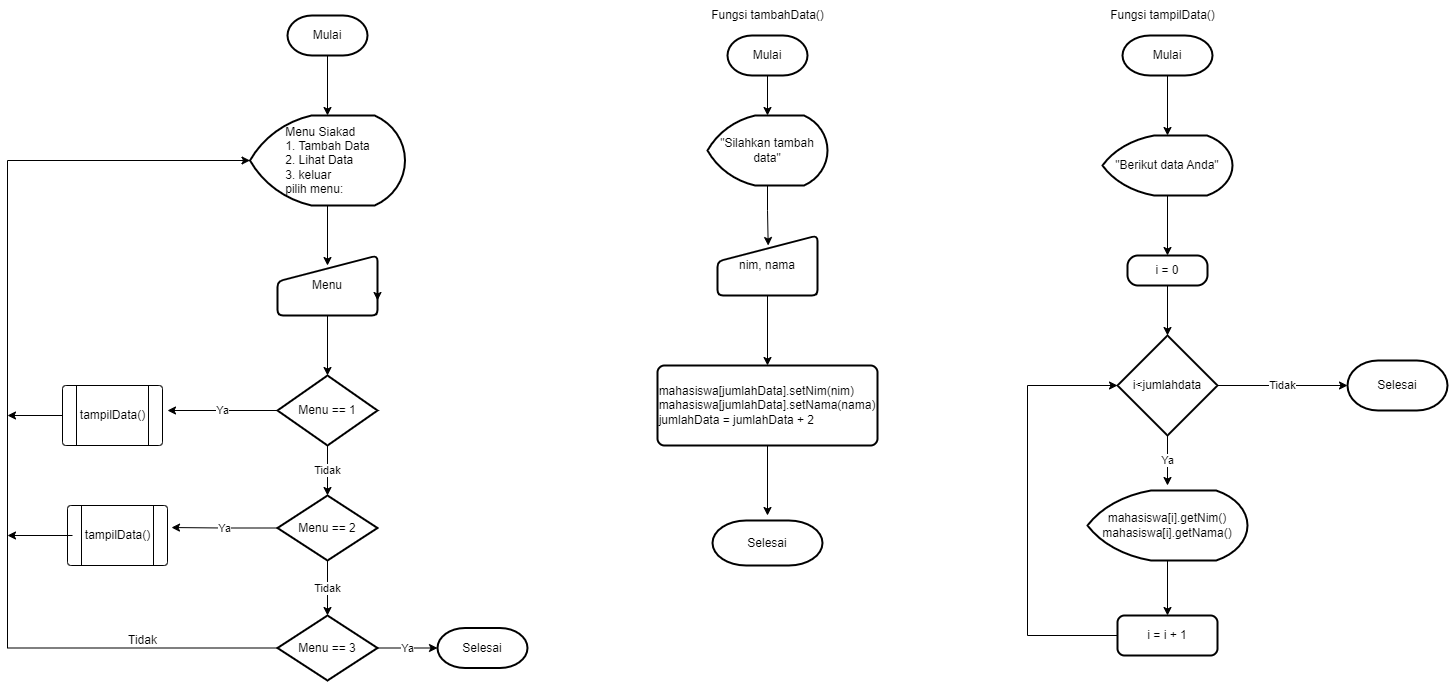

The diagram above was exported from draw.io. Its source (the exported page's mxGraphModel, read from the mxfile embedded in the PNG):
<mxGraphModel dx="1303" dy="713" grid="1" gridSize="10" guides="1" tooltips="1" connect="1" arrows="1" fold="1" page="1" pageScale="1" pageWidth="827" pageHeight="1169" math="0" shadow="0">
  <root>
    <mxCell id="0" />
    <mxCell id="1" parent="0" />
    <mxCell id="WzNzj7tervSIU3ARo-Y--9" style="edgeStyle=orthogonalEdgeStyle;rounded=0;orthogonalLoop=1;jettySize=auto;html=1;entryX=0.5;entryY=0;entryDx=0;entryDy=0;entryPerimeter=0;" edge="1" parent="1" source="WzNzj7tervSIU3ARo-Y--1" target="WzNzj7tervSIU3ARo-Y--2">
      <mxGeometry relative="1" as="geometry" />
    </mxCell>
    <mxCell id="WzNzj7tervSIU3ARo-Y--1" value="Mulai" style="strokeWidth=2;html=1;shape=mxgraph.flowchart.terminator;whiteSpace=wrap;" vertex="1" parent="1">
      <mxGeometry x="320" y="20" width="80" height="40" as="geometry" />
    </mxCell>
    <mxCell id="WzNzj7tervSIU3ARo-Y--13" style="edgeStyle=orthogonalEdgeStyle;rounded=0;orthogonalLoop=1;jettySize=auto;html=1;entryX=0.5;entryY=0.167;entryDx=0;entryDy=0;entryPerimeter=0;" edge="1" parent="1" source="WzNzj7tervSIU3ARo-Y--2" target="WzNzj7tervSIU3ARo-Y--3">
      <mxGeometry relative="1" as="geometry" />
    </mxCell>
    <mxCell id="WzNzj7tervSIU3ARo-Y--2" value="&lt;div style=&quot;text-align: justify;&quot;&gt;&lt;span style=&quot;background-color: initial;&quot;&gt;Menu Siakad&lt;/span&gt;&lt;/div&gt;&lt;div style=&quot;text-align: justify;&quot;&gt;&lt;span style=&quot;background-color: initial;&quot;&gt;1. Tambah Data&lt;/span&gt;&lt;/div&gt;&lt;div style=&quot;text-align: justify;&quot;&gt;&lt;span style=&quot;background-color: initial;&quot;&gt;2. Lihat Data&lt;/span&gt;&lt;/div&gt;&lt;div style=&quot;text-align: justify;&quot;&gt;&lt;span style=&quot;background-color: initial;&quot;&gt;3. keluar&lt;/span&gt;&lt;/div&gt;&lt;div style=&quot;text-align: justify;&quot;&gt;&lt;span style=&quot;background-color: initial;&quot;&gt;pilih menu:&lt;/span&gt;&lt;/div&gt;" style="strokeWidth=2;html=1;shape=mxgraph.flowchart.display;whiteSpace=wrap;align=center;" vertex="1" parent="1">
      <mxGeometry x="282.5" y="120" width="155" height="90" as="geometry" />
    </mxCell>
    <mxCell id="WzNzj7tervSIU3ARo-Y--15" style="edgeStyle=orthogonalEdgeStyle;rounded=0;orthogonalLoop=1;jettySize=auto;html=1;entryX=0.5;entryY=0;entryDx=0;entryDy=0;entryPerimeter=0;" edge="1" parent="1" source="WzNzj7tervSIU3ARo-Y--3" target="WzNzj7tervSIU3ARo-Y--4">
      <mxGeometry relative="1" as="geometry" />
    </mxCell>
    <mxCell id="WzNzj7tervSIU3ARo-Y--3" value="Menu" style="html=1;strokeWidth=2;shape=manualInput;whiteSpace=wrap;rounded=1;size=26;arcSize=11;" vertex="1" parent="1">
      <mxGeometry x="310" y="260" width="100" height="60" as="geometry" />
    </mxCell>
    <mxCell id="WzNzj7tervSIU3ARo-Y--16" value="Tidak" style="edgeStyle=orthogonalEdgeStyle;rounded=0;orthogonalLoop=1;jettySize=auto;html=1;entryX=0.5;entryY=0;entryDx=0;entryDy=0;entryPerimeter=0;" edge="1" parent="1" source="WzNzj7tervSIU3ARo-Y--4" target="WzNzj7tervSIU3ARo-Y--5">
      <mxGeometry relative="1" as="geometry" />
    </mxCell>
    <mxCell id="WzNzj7tervSIU3ARo-Y--26" value="Ya" style="edgeStyle=orthogonalEdgeStyle;rounded=0;orthogonalLoop=1;jettySize=auto;html=1;" edge="1" parent="1" source="WzNzj7tervSIU3ARo-Y--4">
      <mxGeometry relative="1" as="geometry">
        <mxPoint x="200" y="415" as="targetPoint" />
      </mxGeometry>
    </mxCell>
    <mxCell id="WzNzj7tervSIU3ARo-Y--4" value="Menu == 1" style="strokeWidth=2;html=1;shape=mxgraph.flowchart.decision;whiteSpace=wrap;" vertex="1" parent="1">
      <mxGeometry x="310" y="380" width="100" height="70" as="geometry" />
    </mxCell>
    <mxCell id="WzNzj7tervSIU3ARo-Y--17" value="Tidak" style="edgeStyle=orthogonalEdgeStyle;rounded=0;orthogonalLoop=1;jettySize=auto;html=1;entryX=0.5;entryY=0;entryDx=0;entryDy=0;entryPerimeter=0;" edge="1" parent="1" source="WzNzj7tervSIU3ARo-Y--5" target="WzNzj7tervSIU3ARo-Y--7">
      <mxGeometry relative="1" as="geometry" />
    </mxCell>
    <mxCell id="WzNzj7tervSIU3ARo-Y--31" value="Ya" style="edgeStyle=orthogonalEdgeStyle;rounded=0;orthogonalLoop=1;jettySize=auto;html=1;entryX=1.04;entryY=0.367;entryDx=0;entryDy=0;entryPerimeter=0;" edge="1" parent="1" source="WzNzj7tervSIU3ARo-Y--5" target="WzNzj7tervSIU3ARo-Y--19">
      <mxGeometry relative="1" as="geometry" />
    </mxCell>
    <mxCell id="WzNzj7tervSIU3ARo-Y--5" value="Menu == 2" style="strokeWidth=2;html=1;shape=mxgraph.flowchart.decision;whiteSpace=wrap;" vertex="1" parent="1">
      <mxGeometry x="310" y="500" width="100" height="65" as="geometry" />
    </mxCell>
    <mxCell id="WzNzj7tervSIU3ARo-Y--18" value="Ya" style="edgeStyle=orthogonalEdgeStyle;rounded=0;orthogonalLoop=1;jettySize=auto;html=1;entryX=0;entryY=0.5;entryDx=0;entryDy=0;entryPerimeter=0;" edge="1" parent="1" source="WzNzj7tervSIU3ARo-Y--7" target="WzNzj7tervSIU3ARo-Y--8">
      <mxGeometry relative="1" as="geometry" />
    </mxCell>
    <mxCell id="WzNzj7tervSIU3ARo-Y--25" style="edgeStyle=orthogonalEdgeStyle;rounded=0;orthogonalLoop=1;jettySize=auto;html=1;entryX=0;entryY=0.5;entryDx=0;entryDy=0;entryPerimeter=0;" edge="1" parent="1" source="WzNzj7tervSIU3ARo-Y--7" target="WzNzj7tervSIU3ARo-Y--2">
      <mxGeometry relative="1" as="geometry">
        <Array as="points">
          <mxPoint x="40" y="653" />
          <mxPoint x="40" y="165" />
        </Array>
      </mxGeometry>
    </mxCell>
    <mxCell id="WzNzj7tervSIU3ARo-Y--7" value="Menu == 3" style="strokeWidth=2;html=1;shape=mxgraph.flowchart.decision;whiteSpace=wrap;" vertex="1" parent="1">
      <mxGeometry x="310" y="620" width="100" height="65" as="geometry" />
    </mxCell>
    <mxCell id="WzNzj7tervSIU3ARo-Y--8" value="Selesai" style="strokeWidth=2;html=1;shape=mxgraph.flowchart.terminator;whiteSpace=wrap;" vertex="1" parent="1">
      <mxGeometry x="470" y="632.5" width="90" height="40" as="geometry" />
    </mxCell>
    <mxCell id="WzNzj7tervSIU3ARo-Y--12" style="edgeStyle=orthogonalEdgeStyle;rounded=0;orthogonalLoop=1;jettySize=auto;html=1;exitX=1;exitY=0.5;exitDx=0;exitDy=0;entryX=1;entryY=0.75;entryDx=0;entryDy=0;" edge="1" parent="1" source="WzNzj7tervSIU3ARo-Y--3" target="WzNzj7tervSIU3ARo-Y--3">
      <mxGeometry relative="1" as="geometry" />
    </mxCell>
    <mxCell id="WzNzj7tervSIU3ARo-Y--19" value="" style="verticalLabelPosition=bottom;verticalAlign=top;html=1;shape=process;whiteSpace=wrap;rounded=1;size=0.14;arcSize=6;" vertex="1" parent="1">
      <mxGeometry x="100" y="510" width="100" height="60" as="geometry" />
    </mxCell>
    <mxCell id="WzNzj7tervSIU3ARo-Y--30" style="edgeStyle=orthogonalEdgeStyle;rounded=0;orthogonalLoop=1;jettySize=auto;html=1;" edge="1" parent="1" source="WzNzj7tervSIU3ARo-Y--20">
      <mxGeometry relative="1" as="geometry">
        <mxPoint x="40" y="540" as="targetPoint" />
      </mxGeometry>
    </mxCell>
    <mxCell id="WzNzj7tervSIU3ARo-Y--20" value="tampilData()" style="text;html=1;resizable=0;autosize=1;align=center;verticalAlign=middle;points=[];fillColor=none;strokeColor=none;rounded=0;" vertex="1" parent="1">
      <mxGeometry x="105" y="525" width="90" height="30" as="geometry" />
    </mxCell>
    <mxCell id="WzNzj7tervSIU3ARo-Y--29" style="edgeStyle=orthogonalEdgeStyle;rounded=0;orthogonalLoop=1;jettySize=auto;html=1;" edge="1" parent="1" source="WzNzj7tervSIU3ARo-Y--22">
      <mxGeometry relative="1" as="geometry">
        <mxPoint x="40" y="420" as="targetPoint" />
      </mxGeometry>
    </mxCell>
    <mxCell id="WzNzj7tervSIU3ARo-Y--22" value="" style="verticalLabelPosition=bottom;verticalAlign=top;html=1;shape=process;whiteSpace=wrap;rounded=1;size=0.14;arcSize=6;" vertex="1" parent="1">
      <mxGeometry x="95" y="390" width="100" height="60" as="geometry" />
    </mxCell>
    <mxCell id="WzNzj7tervSIU3ARo-Y--21" value="tampilData()" style="text;html=1;resizable=0;autosize=1;align=center;verticalAlign=middle;points=[];fillColor=none;strokeColor=none;rounded=0;" vertex="1" parent="1">
      <mxGeometry x="100" y="405" width="90" height="30" as="geometry" />
    </mxCell>
    <mxCell id="WzNzj7tervSIU3ARo-Y--35" value="Tidak" style="text;html=1;resizable=0;autosize=1;align=center;verticalAlign=middle;points=[];fillColor=none;strokeColor=none;rounded=0;" vertex="1" parent="1">
      <mxGeometry x="150" y="630" width="50" height="30" as="geometry" />
    </mxCell>
    <mxCell id="WzNzj7tervSIU3ARo-Y--41" style="edgeStyle=orthogonalEdgeStyle;rounded=0;orthogonalLoop=1;jettySize=auto;html=1;entryX=0.5;entryY=0;entryDx=0;entryDy=0;entryPerimeter=0;" edge="1" parent="1" source="WzNzj7tervSIU3ARo-Y--36" target="WzNzj7tervSIU3ARo-Y--37">
      <mxGeometry relative="1" as="geometry" />
    </mxCell>
    <mxCell id="WzNzj7tervSIU3ARo-Y--36" value="Mulai" style="strokeWidth=2;html=1;shape=mxgraph.flowchart.terminator;whiteSpace=wrap;" vertex="1" parent="1">
      <mxGeometry x="760" y="40" width="80" height="40" as="geometry" />
    </mxCell>
    <mxCell id="WzNzj7tervSIU3ARo-Y--42" style="edgeStyle=orthogonalEdgeStyle;rounded=0;orthogonalLoop=1;jettySize=auto;html=1;entryX=0.507;entryY=0.167;entryDx=0;entryDy=0;entryPerimeter=0;" edge="1" parent="1" source="WzNzj7tervSIU3ARo-Y--37" target="WzNzj7tervSIU3ARo-Y--38">
      <mxGeometry relative="1" as="geometry" />
    </mxCell>
    <mxCell id="WzNzj7tervSIU3ARo-Y--37" value="&quot;Silahkan tambah data&quot;" style="strokeWidth=2;html=1;shape=mxgraph.flowchart.display;whiteSpace=wrap;" vertex="1" parent="1">
      <mxGeometry x="740" y="120" width="120" height="70" as="geometry" />
    </mxCell>
    <mxCell id="WzNzj7tervSIU3ARo-Y--43" style="edgeStyle=orthogonalEdgeStyle;rounded=0;orthogonalLoop=1;jettySize=auto;html=1;entryX=0.5;entryY=0;entryDx=0;entryDy=0;" edge="1" parent="1" source="WzNzj7tervSIU3ARo-Y--38" target="WzNzj7tervSIU3ARo-Y--39">
      <mxGeometry relative="1" as="geometry" />
    </mxCell>
    <mxCell id="WzNzj7tervSIU3ARo-Y--38" value="nim, nama" style="html=1;strokeWidth=2;shape=manualInput;whiteSpace=wrap;rounded=1;size=26;arcSize=11;" vertex="1" parent="1">
      <mxGeometry x="750" y="240" width="100" height="60" as="geometry" />
    </mxCell>
    <mxCell id="WzNzj7tervSIU3ARo-Y--44" style="edgeStyle=orthogonalEdgeStyle;rounded=0;orthogonalLoop=1;jettySize=auto;html=1;" edge="1" parent="1" source="WzNzj7tervSIU3ARo-Y--39">
      <mxGeometry relative="1" as="geometry">
        <mxPoint x="800" y="520" as="targetPoint" />
      </mxGeometry>
    </mxCell>
    <mxCell id="WzNzj7tervSIU3ARo-Y--39" value="&lt;div style=&quot;text-align: justify;&quot;&gt;&lt;span style=&quot;background-color: initial;&quot;&gt;mahasiswa[jumlahData].setNim(nim)&lt;/span&gt;&lt;/div&gt;&lt;div style=&quot;text-align: justify;&quot;&gt;&lt;span style=&quot;background-color: initial;&quot;&gt;mahasiswa[jumlahData].setNama(nama)&lt;/span&gt;&lt;/div&gt;&lt;div style=&quot;text-align: justify;&quot;&gt;&lt;span style=&quot;background-color: initial;&quot;&gt;jumlahData = jumlahData + 2&lt;/span&gt;&lt;/div&gt;" style="rounded=1;whiteSpace=wrap;html=1;absoluteArcSize=1;arcSize=14;strokeWidth=2;" vertex="1" parent="1">
      <mxGeometry x="690" y="370" width="220" height="80" as="geometry" />
    </mxCell>
    <mxCell id="WzNzj7tervSIU3ARo-Y--40" value="Selesai" style="strokeWidth=2;html=1;shape=mxgraph.flowchart.terminator;whiteSpace=wrap;" vertex="1" parent="1">
      <mxGeometry x="745" y="525" width="110" height="45" as="geometry" />
    </mxCell>
    <mxCell id="WzNzj7tervSIU3ARo-Y--46" value="Fungsi tambahData()" style="text;html=1;resizable=0;autosize=1;align=center;verticalAlign=middle;points=[];fillColor=none;strokeColor=none;rounded=0;" vertex="1" parent="1">
      <mxGeometry x="730" y="5" width="140" height="30" as="geometry" />
    </mxCell>
    <mxCell id="WzNzj7tervSIU3ARo-Y--54" style="edgeStyle=orthogonalEdgeStyle;rounded=0;orthogonalLoop=1;jettySize=auto;html=1;entryX=0.5;entryY=0;entryDx=0;entryDy=0;entryPerimeter=0;" edge="1" parent="1" source="WzNzj7tervSIU3ARo-Y--47" target="WzNzj7tervSIU3ARo-Y--48">
      <mxGeometry relative="1" as="geometry" />
    </mxCell>
    <mxCell id="WzNzj7tervSIU3ARo-Y--47" value="Mulai" style="strokeWidth=2;html=1;shape=mxgraph.flowchart.terminator;whiteSpace=wrap;" vertex="1" parent="1">
      <mxGeometry x="1155" y="40" width="90" height="40" as="geometry" />
    </mxCell>
    <mxCell id="WzNzj7tervSIU3ARo-Y--55" style="edgeStyle=orthogonalEdgeStyle;rounded=0;orthogonalLoop=1;jettySize=auto;html=1;entryX=0.5;entryY=0;entryDx=0;entryDy=0;" edge="1" parent="1" source="WzNzj7tervSIU3ARo-Y--48" target="WzNzj7tervSIU3ARo-Y--49">
      <mxGeometry relative="1" as="geometry" />
    </mxCell>
    <mxCell id="WzNzj7tervSIU3ARo-Y--48" value="&quot;Berikut data Anda&quot;" style="strokeWidth=2;html=1;shape=mxgraph.flowchart.display;whiteSpace=wrap;" vertex="1" parent="1">
      <mxGeometry x="1135" y="140" width="130" height="60" as="geometry" />
    </mxCell>
    <mxCell id="WzNzj7tervSIU3ARo-Y--56" style="edgeStyle=orthogonalEdgeStyle;rounded=0;orthogonalLoop=1;jettySize=auto;html=1;entryX=0.5;entryY=0;entryDx=0;entryDy=0;entryPerimeter=0;" edge="1" parent="1" source="WzNzj7tervSIU3ARo-Y--49" target="WzNzj7tervSIU3ARo-Y--50">
      <mxGeometry relative="1" as="geometry" />
    </mxCell>
    <mxCell id="WzNzj7tervSIU3ARo-Y--49" value="i = 0" style="rounded=1;whiteSpace=wrap;html=1;absoluteArcSize=1;arcSize=21;strokeWidth=2;" vertex="1" parent="1">
      <mxGeometry x="1160" y="260" width="80" height="30" as="geometry" />
    </mxCell>
    <mxCell id="WzNzj7tervSIU3ARo-Y--57" value="Ya" style="edgeStyle=orthogonalEdgeStyle;rounded=0;orthogonalLoop=1;jettySize=auto;html=1;" edge="1" parent="1" source="WzNzj7tervSIU3ARo-Y--50">
      <mxGeometry relative="1" as="geometry">
        <mxPoint x="1200" y="490" as="targetPoint" />
      </mxGeometry>
    </mxCell>
    <mxCell id="WzNzj7tervSIU3ARo-Y--59" value="Tidak" style="edgeStyle=orthogonalEdgeStyle;rounded=0;orthogonalLoop=1;jettySize=auto;html=1;entryX=0;entryY=0.5;entryDx=0;entryDy=0;entryPerimeter=0;" edge="1" parent="1" source="WzNzj7tervSIU3ARo-Y--50" target="WzNzj7tervSIU3ARo-Y--53">
      <mxGeometry relative="1" as="geometry" />
    </mxCell>
    <mxCell id="WzNzj7tervSIU3ARo-Y--50" value="i&amp;lt;jumlahdata" style="strokeWidth=2;html=1;shape=mxgraph.flowchart.decision;whiteSpace=wrap;" vertex="1" parent="1">
      <mxGeometry x="1150" y="340" width="100" height="100" as="geometry" />
    </mxCell>
    <mxCell id="WzNzj7tervSIU3ARo-Y--58" style="edgeStyle=orthogonalEdgeStyle;rounded=0;orthogonalLoop=1;jettySize=auto;html=1;entryX=0.5;entryY=0;entryDx=0;entryDy=0;" edge="1" parent="1" source="WzNzj7tervSIU3ARo-Y--51" target="WzNzj7tervSIU3ARo-Y--52">
      <mxGeometry relative="1" as="geometry" />
    </mxCell>
    <mxCell id="WzNzj7tervSIU3ARo-Y--51" value="mahasiswa[i].getNim()&lt;br&gt;mahasiswa[i].getNama()" style="strokeWidth=2;html=1;shape=mxgraph.flowchart.display;whiteSpace=wrap;" vertex="1" parent="1">
      <mxGeometry x="1120" y="495" width="160" height="70" as="geometry" />
    </mxCell>
    <mxCell id="WzNzj7tervSIU3ARo-Y--61" style="edgeStyle=orthogonalEdgeStyle;rounded=0;orthogonalLoop=1;jettySize=auto;html=1;entryX=0;entryY=0.5;entryDx=0;entryDy=0;entryPerimeter=0;" edge="1" parent="1" source="WzNzj7tervSIU3ARo-Y--52" target="WzNzj7tervSIU3ARo-Y--50">
      <mxGeometry relative="1" as="geometry">
        <Array as="points">
          <mxPoint x="1060" y="640" />
          <mxPoint x="1060" y="390" />
        </Array>
      </mxGeometry>
    </mxCell>
    <mxCell id="WzNzj7tervSIU3ARo-Y--52" value="i = i + 1" style="rounded=1;whiteSpace=wrap;html=1;absoluteArcSize=1;arcSize=14;strokeWidth=2;" vertex="1" parent="1">
      <mxGeometry x="1150" y="620" width="100" height="40" as="geometry" />
    </mxCell>
    <mxCell id="WzNzj7tervSIU3ARo-Y--53" value="Selesai" style="strokeWidth=2;html=1;shape=mxgraph.flowchart.terminator;whiteSpace=wrap;" vertex="1" parent="1">
      <mxGeometry x="1380" y="365" width="100" height="50" as="geometry" />
    </mxCell>
    <mxCell id="WzNzj7tervSIU3ARo-Y--60" value="Fungsi tampilData()" style="text;html=1;resizable=0;autosize=1;align=center;verticalAlign=middle;points=[];fillColor=none;strokeColor=none;rounded=0;" vertex="1" parent="1">
      <mxGeometry x="1130" y="5" width="130" height="30" as="geometry" />
    </mxCell>
  </root>
</mxGraphModel>